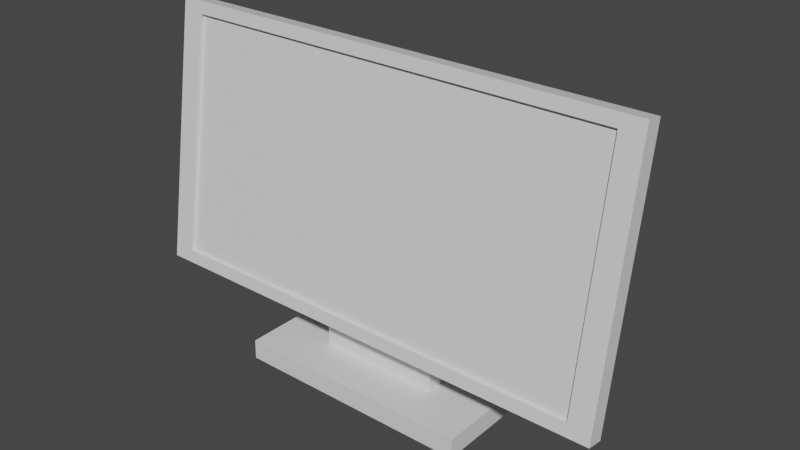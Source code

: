 # Source: monitor.blend  (saved by Blender 2.83.20; exported with 4.5.12 LTS)
import bpy
from mathutils import Matrix  # noqa: F401  (used for matrix-valued properties, if any)

bpy.ops.wm.read_factory_settings(use_empty=True)
scene = bpy.context.scene
scene.name = 'Scene'

# ---- collections
col_collection = bpy.data.collections.new('Collection'); scene.collection.children.link(col_collection)

# ---- materials (node trees are filled in below, after node groups)
mat_material_001 = bpy.data.materials.new('Material.001')
mat_material_001.alpha_threshold = 0.0
mat_material_001.use_transparent_shadow = False
mat_material_001.line_color = (0.0, 0.0, 0.0, 1.0)

# ---- material node trees
mat_material_001.use_nodes = True; mat_material_001.node_tree.nodes.clear()
_N = mat_material_001.node_tree.nodes; _L = mat_material_001.node_tree.links
n0 = _N.new('ShaderNodeOutputMaterial'); n0.name = 'Material Output'; n0.location = (300, 300)
n1 = _N.new('ShaderNodeBsdfPrincipled'); n1.name = 'Principled BSDF'; n1.location = (10, 300)
n1.distribution = 'GGX'
n1.subsurface_method = 'BURLEY'
n1.inputs[2].default_value = 0.4
n1.inputs[3].default_value = 1.45
n1.inputs[27].default_value = (0.0, 0.0, 0.0, 1.0)
n1.inputs[28].default_value = 1.0
_L.new(n1.outputs[0], n0.inputs[0])
n0.is_active_output = True

# ---- world
world_world = bpy.data.worlds.new('World'); scene.world = world_world
world_world.use_nodes = True; world_world.node_tree.nodes.clear()
_N = world_world.node_tree.nodes; _L = world_world.node_tree.links
n0 = _N.new('ShaderNodeOutputWorld'); n0.name = 'World Output'; n0.location = (300, 300)
n1 = _N.new('ShaderNodeBackground'); n1.name = 'Background'; n1.location = (10, 300)
n1.inputs[0].default_value = (0.05088, 0.05088, 0.05088, 1.0)
_L.new(n1.outputs[0], n0.inputs[0])
n0.is_active_output = True
world_world.color = (0.05088, 0.05088, 0.05088)
world_world.use_sun_shadow = False
world_world.sun_shadow_jitter_overblur = 0.0

# ---- meshes
me_cube_001 = bpy.data.meshes.new('Cube.001')
me_cube_001.from_pydata([(0.2531, -1.524, 0.9152), (0.2531, -1.524, 0.409), (0.9073, -3.524, 1.569), (0.9073, -3.524, -0.2452), (-0.2531, -1.524, 0.9152), (-0.2531, -1.524, 0.409), (-0.9073, -3.524, 1.569), (-0.9073, -3.524, -0.2452), (-1.0, -3.524, -0.3379), (-1.0, -3.524, 1.662), (1.0, -3.524, 1.662), (1.0, -3.524, -0.3379), (0.9073, -3.103, 1.569), (0.9073, -3.103, -0.2452), (-0.9073, -3.103, 1.569), (-0.9073, -3.103, -0.2452), (1.0, -1.524, -0.3379), (-1.0, -1.524, -0.3379), (1.0, -1.524, 1.662), (-1.0, -1.524, 1.662), (0.2531, 0.8322, 0.9152), (0.2531, 0.8322, 0.409), (-0.2531, 0.8322, 0.9152), (-0.2531, 0.8322, 0.409), (0.2531, 1.317, -0.7973), (-0.2531, 1.317, -0.7973), (0.2531, 3.617, -0.7741), (-0.2531, 3.617, -0.7741), (0.2531, 3.27, -0.6288), (-0.2531, 3.27, -0.6288), (-0.2531, 0.9659, -0.6501), (0.2531, 0.9659, -0.6501), (0.4928, -3.723, -0.8484), (-0.4928, -3.723, -0.8484), (0.4928, 8.615, -0.7235), (-0.4928, 8.615, -0.7235), (0.4928, 8.31, -0.5777), (-0.4928, 8.31, -0.5777), (-0.4928, -4.033, -0.7007), (0.4928, -4.033, -0.7007)], [], [(18, 19, 9, 10), (7, 3, 13, 15), (8, 9, 19, 17), (17, 16, 11, 8), (16, 18, 10, 11), (5, 4, 22, 23), (7, 6, 9, 8), (2, 3, 11, 10), (6, 2, 10, 9), (3, 7, 8, 11), (13, 12, 14, 15), (3, 2, 12, 13), (2, 6, 14, 12), (6, 7, 15, 14), (5, 1, 16, 17), (1, 0, 18, 16), (4, 5, 17, 19), (0, 4, 19, 18), (23, 22, 20, 21), (28, 31, 39, 36), (4, 0, 20, 22), (0, 1, 21, 20), (24, 25, 27, 26), (24, 26, 34, 32), (30, 29, 37, 38), (25, 24, 32, 33), (21, 1, 31, 28), (1, 5, 30, 31), (5, 23, 29, 30), (23, 21, 28, 29), (37, 36, 34, 35), (38, 37, 35, 33), (39, 38, 33, 32), (36, 39, 32, 34), (26, 27, 35, 34), (29, 28, 36, 37), (31, 30, 38, 39), (27, 25, 33, 35)])
_uv = me_cube_001.uv_layers.new(name='UVMap')
_uv.uv.foreach_set('vector', [0.625, 0.5, 0.875, 0.5, 0.875, 0.75, 0.625, 0.75, 0.3866, 0.9884, 0.3866, 0.7616, 0.3866, 0.7616, 0.3866, 0.9884, 0.375, 0.0, 0.625, 0.0, 0.625, 0.25, 0.375, 0.25, 0.125, 0.5, 0.375, 0.5, 0.375, 0.75, 0.125, 0.75, 0.375, 0.5, 0.625, 0.5, 0.625, 0.75, 0.375, 0.75, 0.4684, 0.3434, 0.5316, 0.3434, 0.5316, 0.3434, 0.4684, 0.3434, 0.3866, 0.9884, 0.6134, 0.9884, 0.625, 1.0, 0.375, 1.0, 0.6134, 0.7616, 0.3866, 0.7616, 0.375, 0.75, 0.625, 0.75, 0.6134, 0.9884, 0.6134, 0.7616, 0.625, 0.75, 0.625, 1.0, 0.3866, 0.7616, 0.3866, 0.9884, 0.375, 1.0, 0.375, 0.75, 0.3866, 0.7616, 0.6134, 0.7616, 0.6134, 0.9884, 0.3866, 0.9884, 0.3866, 0.7616, 0.6134, 0.7616, 0.6134, 0.7616, 0.3866, 0.7616, 0.6134, 0.7616, 0.6134, 0.9884, 0.6134, 0.9884, 0.6134, 0.7616, 0.6134, 0.9884, 0.3866, 0.9884, 0.3866, 0.9884, 0.6134, 0.9884, 0.4684, 0.3434, 0.4684, 0.4066, 0.375, 0.5, 0.375, 0.25, 0.4684, 0.4066, 0.5316, 0.4066, 0.625, 0.5, 0.375, 0.5, 0.5316, 0.3434, 0.4684, 0.3434, 0.375, 0.25, 0.625, 0.25, 0.5316, 0.4066, 0.5316, 0.3434, 0.625, 0.25, 0.625, 0.5, 0.4684, 0.3434, 0.5316, 0.3434, 0.5316, 0.4066, 0.4684, 0.4066, 0.4684, 0.4066, 0.4684, 0.4066, 0.4684, 0.4066, 0.4684, 0.4066, 0.5316, 0.3434, 0.5316, 0.4066, 0.5316, 0.4066, 0.5316, 0.3434, 0.5316, 0.4066, 0.4684, 0.4066, 0.4684, 0.4066, 0.5316, 0.4066, 0.4684, 0.4066, 0.4684, 0.3434, 0.4684, 0.3434, 0.4684, 0.4066, 0.4684, 0.4066, 0.4684, 0.4066, 0.4684, 0.4066, 0.4684, 0.4066, 0.4684, 0.3434, 0.4684, 0.3434, 0.4684, 0.3434, 0.4684, 0.3434, 0.4684, 0.3434, 0.4684, 0.4066, 0.4684, 0.4066, 0.4684, 0.3434, 0.4684, 0.4066, 0.4684, 0.4066, 0.4684, 0.4066, 0.4684, 0.4066, 0.4684, 0.4066, 0.4684, 0.3434, 0.4684, 0.3434, 0.4684, 0.4066, 0.4684, 0.3434, 0.4684, 0.3434, 0.4684, 0.3434, 0.4684, 0.3434, 0.4684, 0.3434, 0.4684, 0.4066, 0.4684, 0.4066, 0.4684, 0.3434, 0.4684, 0.3434, 0.4684, 0.4066, 0.4684, 0.4066, 0.4684, 0.3434, 0.4684, 0.3434, 0.4684, 0.3434, 0.4684, 0.3434, 0.4684, 0.3434, 0.4684, 0.4066, 0.4684, 0.3434, 0.4684, 0.3434, 0.4684, 0.4066, 0.4684, 0.4066, 0.4684, 0.4066, 0.4684, 0.4066, 0.4684, 0.4066, 0.4684, 0.4066, 0.4684, 0.3434, 0.4684, 0.3434, 0.4684, 0.4066, 0.4684, 0.3434, 0.4684, 0.4066, 0.4684, 0.4066, 0.4684, 0.3434, 0.4684, 0.4066, 0.4684, 0.3434, 0.4684, 0.3434, 0.4684, 0.4066, 0.4684, 0.3434, 0.4684, 0.3434, 0.4684, 0.3434, 0.4684, 0.3434])
me_cube_001.materials.append(mat_material_001)
me_cube_001.use_remesh_preserve_volume = False
me_cube_001.use_remesh_preserve_attributes = False
me_cube_001.use_mirror_vertex_groups = False
me_cube_001.update()

# ---- objects
ob_monitor = bpy.data.objects.new('Monitor', me_cube_001)

# ---- transforms, parenting, visibility, modifiers, constraints
ob_monitor.location = (0.0, 0.05712, 0.8081)
ob_monitor.rotation_euler = (-0.1563, -0.0, 0.0)
ob_monitor.scale = (1.851, 0.06424, 1.0)
ob_monitor.lock_rotations_4d = False
ob_monitor.empty_display_type = 'ARROWS'
ob_monitor.lineart.crease_threshold = 0.0

# ---- collection membership
col_collection.objects.link(ob_monitor)

# ---- scene / render settings (as saved in the file)
scene.frame_start = 1; scene.frame_end = 250; scene.frame_set(1)
scene.render.engine = 'BLENDER_EEVEE_NEXT'
scene.cycles.use_denoising = False
scene.cycles.samples = 128
scene.cycles.sampling_pattern = 'TABULATED_SOBOL'
scene.cycles.use_adaptive_sampling = False
scene.cycles.use_light_tree = False
scene.view_settings.view_transform = 'Filmic'
bpy.context.view_layer.update()

# ---- added for rendering (the .blend has no active camera and no usable light): camera, sun
cam_auto = bpy.data.cameras.new('AutoCamera')
cam_auto.lens = 50.0
cam_auto.sensor_width = 36.0
cam_auto.clip_end = 1000.0
ob_auto_camera = bpy.data.objects.new('AutoCamera', cam_auto)
scene.collection.objects.link(ob_auto_camera)
ob_auto_camera.location = (4.3316, -4.93209, 4.65232)
ob_auto_camera.rotation_euler = (1.09748, -7.21219e-08, 0.694738)
scene.camera = ob_auto_camera
light_auto_sun = bpy.data.lights.new('AutoSun', 'SUN')
light_auto_sun.energy = 3.0
light_auto_sun.angle = 0.0523599
ob_auto_sun = bpy.data.objects.new('AutoSun', light_auto_sun)
scene.collection.objects.link(ob_auto_sun)
ob_auto_sun.rotation_euler = (0.872665, 0.174533, 0.523599)
bpy.context.view_layer.update()
